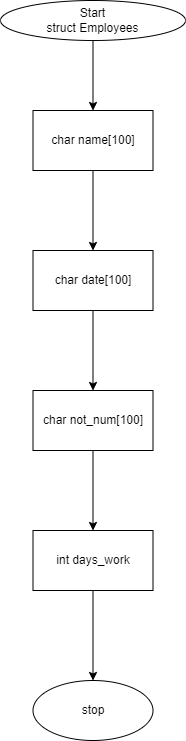

The diagram above was exported from draw.io. Its source (the exported page's mxGraphModel, read from the mxfile embedded in the PNG):
<mxGraphModel dx="1278" dy="641" grid="1" gridSize="10" guides="1" tooltips="1" connect="1" arrows="1" fold="1" page="1" pageScale="1" pageWidth="850" pageHeight="1100" math="0" shadow="0">
  <root>
    <mxCell id="0" />
    <mxCell id="1" parent="0" />
    <mxCell id="XLKEy5fdg2fKbRjASYHM-3" value="" style="edgeStyle=orthogonalEdgeStyle;rounded=0;orthogonalLoop=1;jettySize=auto;html=1;" parent="1" source="XLKEy5fdg2fKbRjASYHM-1" target="XLKEy5fdg2fKbRjASYHM-2" edge="1">
      <mxGeometry relative="1" as="geometry" />
    </mxCell>
    <mxCell id="XLKEy5fdg2fKbRjASYHM-1" value="Start&lt;br&gt;struct Employees" style="ellipse;whiteSpace=wrap;html=1;" parent="1" vertex="1">
      <mxGeometry x="330" y="40" width="185" height="40" as="geometry" />
    </mxCell>
    <mxCell id="XLKEy5fdg2fKbRjASYHM-5" value="" style="edgeStyle=orthogonalEdgeStyle;rounded=0;orthogonalLoop=1;jettySize=auto;html=1;" parent="1" source="XLKEy5fdg2fKbRjASYHM-2" target="XLKEy5fdg2fKbRjASYHM-4" edge="1">
      <mxGeometry relative="1" as="geometry" />
    </mxCell>
    <mxCell id="XLKEy5fdg2fKbRjASYHM-2" value="char name[100]" style="whiteSpace=wrap;html=1;" parent="1" vertex="1">
      <mxGeometry x="362.5" y="150" width="120" height="60" as="geometry" />
    </mxCell>
    <mxCell id="XLKEy5fdg2fKbRjASYHM-7" value="" style="edgeStyle=orthogonalEdgeStyle;rounded=0;orthogonalLoop=1;jettySize=auto;html=1;" parent="1" source="XLKEy5fdg2fKbRjASYHM-4" target="XLKEy5fdg2fKbRjASYHM-6" edge="1">
      <mxGeometry relative="1" as="geometry" />
    </mxCell>
    <mxCell id="XLKEy5fdg2fKbRjASYHM-4" value="char date[100]" style="whiteSpace=wrap;html=1;" parent="1" vertex="1">
      <mxGeometry x="362.5" y="290" width="120" height="60" as="geometry" />
    </mxCell>
    <mxCell id="XLKEy5fdg2fKbRjASYHM-9" value="" style="edgeStyle=orthogonalEdgeStyle;rounded=0;orthogonalLoop=1;jettySize=auto;html=1;" parent="1" source="XLKEy5fdg2fKbRjASYHM-6" target="XLKEy5fdg2fKbRjASYHM-8" edge="1">
      <mxGeometry relative="1" as="geometry" />
    </mxCell>
    <mxCell id="XLKEy5fdg2fKbRjASYHM-6" value="char not_num[100]" style="whiteSpace=wrap;html=1;" parent="1" vertex="1">
      <mxGeometry x="362.5" y="430" width="120" height="60" as="geometry" />
    </mxCell>
    <mxCell id="XLKEy5fdg2fKbRjASYHM-11" value="" style="edgeStyle=orthogonalEdgeStyle;rounded=0;orthogonalLoop=1;jettySize=auto;html=1;" parent="1" source="XLKEy5fdg2fKbRjASYHM-8" target="XLKEy5fdg2fKbRjASYHM-10" edge="1">
      <mxGeometry relative="1" as="geometry" />
    </mxCell>
    <mxCell id="XLKEy5fdg2fKbRjASYHM-8" value="int days_work" style="whiteSpace=wrap;html=1;" parent="1" vertex="1">
      <mxGeometry x="362.5" y="570" width="120" height="60" as="geometry" />
    </mxCell>
    <mxCell id="XLKEy5fdg2fKbRjASYHM-10" value="stop" style="ellipse;whiteSpace=wrap;html=1;" parent="1" vertex="1">
      <mxGeometry x="362.5" y="720" width="120" height="60" as="geometry" />
    </mxCell>
  </root>
</mxGraphModel>